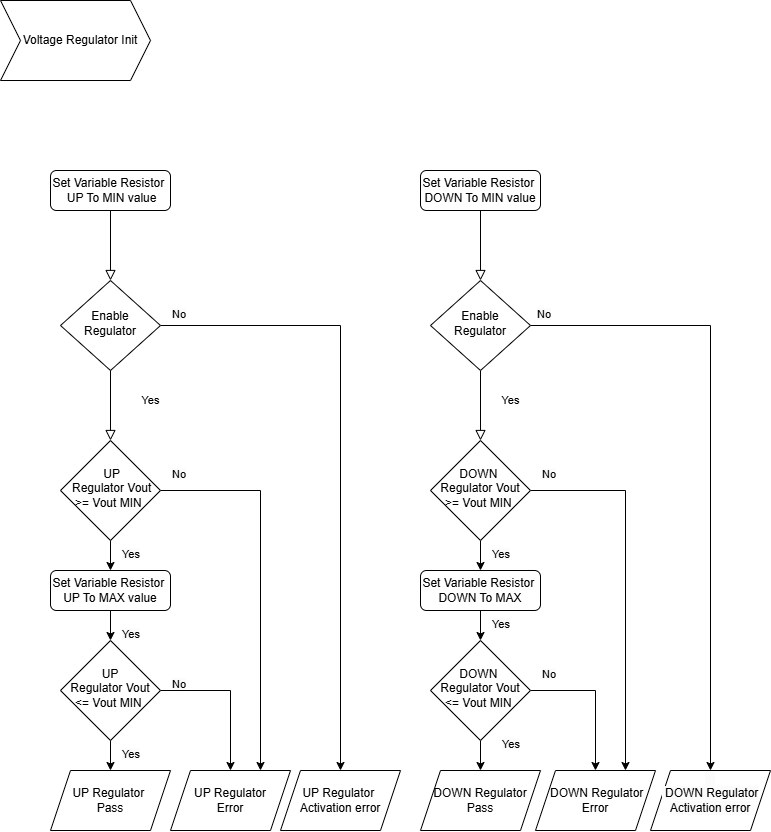

The diagram above was exported from draw.io. Its source (the exported page's mxGraphModel, read from the mxfile embedded in the PNG):
<mxGraphModel dx="2391" dy="1114" grid="1" gridSize="10" guides="1" tooltips="1" connect="1" arrows="1" fold="1" page="1" pageScale="1" pageWidth="827" pageHeight="1169" math="0" shadow="0">
  <root>
    <mxCell id="WIyWlLk6GJQsqaUBKTNV-0" />
    <mxCell id="WIyWlLk6GJQsqaUBKTNV-1" parent="WIyWlLk6GJQsqaUBKTNV-0" />
    <mxCell id="WIyWlLk6GJQsqaUBKTNV-2" value="" style="rounded=0;html=1;jettySize=auto;orthogonalLoop=1;fontSize=11;endArrow=block;endFill=0;endSize=8;strokeWidth=1;shadow=0;labelBackgroundColor=none;edgeStyle=orthogonalEdgeStyle;" parent="WIyWlLk6GJQsqaUBKTNV-1" source="WIyWlLk6GJQsqaUBKTNV-3" target="WIyWlLk6GJQsqaUBKTNV-6" edge="1">
      <mxGeometry relative="1" as="geometry" />
    </mxCell>
    <mxCell id="WIyWlLk6GJQsqaUBKTNV-3" value="Set Variable Resistor&amp;nbsp; &amp;nbsp;UP To MIN value" style="rounded=1;whiteSpace=wrap;html=1;fontSize=12;glass=0;strokeWidth=1;shadow=0;" parent="WIyWlLk6GJQsqaUBKTNV-1" vertex="1">
      <mxGeometry x="90" y="210" width="120" height="40" as="geometry" />
    </mxCell>
    <mxCell id="WIyWlLk6GJQsqaUBKTNV-4" value="Yes" style="rounded=0;html=1;jettySize=auto;orthogonalLoop=1;fontSize=11;endArrow=block;endFill=0;endSize=8;strokeWidth=1;shadow=0;labelBackgroundColor=none;edgeStyle=orthogonalEdgeStyle;" parent="WIyWlLk6GJQsqaUBKTNV-1" source="WIyWlLk6GJQsqaUBKTNV-6" target="WIyWlLk6GJQsqaUBKTNV-10" edge="1">
      <mxGeometry x="-0.1429" y="40" relative="1" as="geometry">
        <mxPoint as="offset" />
      </mxGeometry>
    </mxCell>
    <mxCell id="UirhiosHcdRcPRTM4b9l-4" style="edgeStyle=orthogonalEdgeStyle;rounded=0;orthogonalLoop=1;jettySize=auto;html=1;entryX=0.5;entryY=0;entryDx=0;entryDy=0;" parent="WIyWlLk6GJQsqaUBKTNV-1" source="WIyWlLk6GJQsqaUBKTNV-6" target="UirhiosHcdRcPRTM4b9l-14" edge="1">
      <mxGeometry relative="1" as="geometry">
        <mxPoint x="300" y="365" as="targetPoint" />
      </mxGeometry>
    </mxCell>
    <mxCell id="WIyWlLk6GJQsqaUBKTNV-6" value="Enable Regulator" style="rhombus;whiteSpace=wrap;html=1;shadow=0;fontFamily=Helvetica;fontSize=12;align=center;strokeWidth=1;spacing=6;spacingTop=-4;" parent="WIyWlLk6GJQsqaUBKTNV-1" vertex="1">
      <mxGeometry x="100" y="320" width="100" height="90" as="geometry" />
    </mxCell>
    <mxCell id="UirhiosHcdRcPRTM4b9l-3" style="edgeStyle=orthogonalEdgeStyle;rounded=0;orthogonalLoop=1;jettySize=auto;html=1;entryX=0.75;entryY=0;entryDx=0;entryDy=0;" parent="WIyWlLk6GJQsqaUBKTNV-1" source="WIyWlLk6GJQsqaUBKTNV-10" target="UirhiosHcdRcPRTM4b9l-16" edge="1">
      <mxGeometry relative="1" as="geometry">
        <mxPoint x="330" y="590" as="targetPoint" />
      </mxGeometry>
    </mxCell>
    <mxCell id="UirhiosHcdRcPRTM4b9l-9" style="edgeStyle=orthogonalEdgeStyle;rounded=0;orthogonalLoop=1;jettySize=auto;html=1;entryX=0.5;entryY=0;entryDx=0;entryDy=0;" parent="WIyWlLk6GJQsqaUBKTNV-1" source="WIyWlLk6GJQsqaUBKTNV-10" target="UirhiosHcdRcPRTM4b9l-8" edge="1">
      <mxGeometry relative="1" as="geometry" />
    </mxCell>
    <mxCell id="WIyWlLk6GJQsqaUBKTNV-10" value="&lt;div&gt;&amp;nbsp;UP&lt;/div&gt;&amp;nbsp;Regulator Vout &amp;gt;= Vout MIN&amp;nbsp;" style="rhombus;whiteSpace=wrap;html=1;shadow=0;fontFamily=Helvetica;fontSize=12;align=center;strokeWidth=1;spacing=6;spacingTop=-4;" parent="WIyWlLk6GJQsqaUBKTNV-1" vertex="1">
      <mxGeometry x="100" y="480" width="100" height="100" as="geometry" />
    </mxCell>
    <mxCell id="UirhiosHcdRcPRTM4b9l-0" value="&amp;nbsp; &amp;nbsp;Voltage Regulator Init" style="shape=step;perimeter=stepPerimeter;whiteSpace=wrap;html=1;fixedSize=1;" parent="WIyWlLk6GJQsqaUBKTNV-1" vertex="1">
      <mxGeometry x="40" y="40" width="150" height="80" as="geometry" />
    </mxCell>
    <mxCell id="UirhiosHcdRcPRTM4b9l-2" value="UP Regulator&amp;nbsp;&lt;br&gt;Pass" style="shape=parallelogram;perimeter=parallelogramPerimeter;whiteSpace=wrap;html=1;fixedSize=1;" parent="WIyWlLk6GJQsqaUBKTNV-1" vertex="1">
      <mxGeometry x="90" y="810" width="120" height="60" as="geometry" />
    </mxCell>
    <mxCell id="UirhiosHcdRcPRTM4b9l-5" value="&lt;span style=&quot;color: rgb(0, 0, 0); font-family: Helvetica; font-size: 11px; font-style: normal; font-variant-ligatures: normal; font-variant-caps: normal; font-weight: 400; letter-spacing: normal; orphans: 2; text-align: center; text-indent: 0px; text-transform: none; widows: 2; word-spacing: 0px; -webkit-text-stroke-width: 0px; white-space: nowrap; background-color: rgb(251, 251, 251); text-decoration-thickness: initial; text-decoration-style: initial; text-decoration-color: initial; display: inline !important; float: none;&quot;&gt;No&lt;/span&gt;" style="text;whiteSpace=wrap;html=1;" parent="WIyWlLk6GJQsqaUBKTNV-1" vertex="1">
      <mxGeometry x="210" y="340" width="50" height="40" as="geometry" />
    </mxCell>
    <mxCell id="UirhiosHcdRcPRTM4b9l-6" value="&lt;span style=&quot;color: rgb(0, 0, 0); font-family: Helvetica; font-size: 11px; font-style: normal; font-variant-ligatures: normal; font-variant-caps: normal; font-weight: 400; letter-spacing: normal; orphans: 2; text-align: center; text-indent: 0px; text-transform: none; widows: 2; word-spacing: 0px; -webkit-text-stroke-width: 0px; white-space: nowrap; background-color: rgb(251, 251, 251); text-decoration-thickness: initial; text-decoration-style: initial; text-decoration-color: initial; display: inline !important; float: none;&quot;&gt;No&lt;/span&gt;" style="text;whiteSpace=wrap;html=1;" parent="WIyWlLk6GJQsqaUBKTNV-1" vertex="1">
      <mxGeometry x="210" y="500" width="50" height="40" as="geometry" />
    </mxCell>
    <mxCell id="UirhiosHcdRcPRTM4b9l-11" style="edgeStyle=orthogonalEdgeStyle;rounded=0;orthogonalLoop=1;jettySize=auto;html=1;entryX=0.5;entryY=0;entryDx=0;entryDy=0;" parent="WIyWlLk6GJQsqaUBKTNV-1" source="UirhiosHcdRcPRTM4b9l-8" target="UirhiosHcdRcPRTM4b9l-10" edge="1">
      <mxGeometry relative="1" as="geometry" />
    </mxCell>
    <mxCell id="UirhiosHcdRcPRTM4b9l-8" value="Set Variable Resistor&amp;nbsp; UP To MAX value" style="rounded=1;whiteSpace=wrap;html=1;fontSize=12;glass=0;strokeWidth=1;shadow=0;" parent="WIyWlLk6GJQsqaUBKTNV-1" vertex="1">
      <mxGeometry x="90" y="610" width="120" height="40" as="geometry" />
    </mxCell>
    <mxCell id="UirhiosHcdRcPRTM4b9l-12" style="edgeStyle=orthogonalEdgeStyle;rounded=0;orthogonalLoop=1;jettySize=auto;html=1;exitX=0.5;exitY=1;exitDx=0;exitDy=0;entryX=0.5;entryY=0;entryDx=0;entryDy=0;" parent="WIyWlLk6GJQsqaUBKTNV-1" source="UirhiosHcdRcPRTM4b9l-10" target="UirhiosHcdRcPRTM4b9l-2" edge="1">
      <mxGeometry relative="1" as="geometry" />
    </mxCell>
    <mxCell id="UirhiosHcdRcPRTM4b9l-18" style="edgeStyle=orthogonalEdgeStyle;rounded=0;orthogonalLoop=1;jettySize=auto;html=1;entryX=0.5;entryY=0;entryDx=0;entryDy=0;" parent="WIyWlLk6GJQsqaUBKTNV-1" source="UirhiosHcdRcPRTM4b9l-10" target="UirhiosHcdRcPRTM4b9l-16" edge="1">
      <mxGeometry relative="1" as="geometry" />
    </mxCell>
    <mxCell id="UirhiosHcdRcPRTM4b9l-10" value="&lt;div&gt;UP&lt;/div&gt;Regulator Vout &amp;lt;= Vout MIN&amp;nbsp;" style="rhombus;whiteSpace=wrap;html=1;shadow=0;fontFamily=Helvetica;fontSize=12;align=center;strokeWidth=1;spacing=6;spacingTop=-4;" parent="WIyWlLk6GJQsqaUBKTNV-1" vertex="1">
      <mxGeometry x="100" y="680" width="100" height="100" as="geometry" />
    </mxCell>
    <mxCell id="UirhiosHcdRcPRTM4b9l-14" value="UP Regulator&amp;nbsp; Activation error" style="shape=parallelogram;perimeter=parallelogramPerimeter;whiteSpace=wrap;html=1;fixedSize=1;" parent="WIyWlLk6GJQsqaUBKTNV-1" vertex="1">
      <mxGeometry x="320" y="810" width="120" height="60" as="geometry" />
    </mxCell>
    <mxCell id="UirhiosHcdRcPRTM4b9l-16" value="&amp;nbsp;UP Regulator&amp;nbsp;&lt;div&gt;Error&lt;/div&gt;" style="shape=parallelogram;perimeter=parallelogramPerimeter;whiteSpace=wrap;html=1;fixedSize=1;" parent="WIyWlLk6GJQsqaUBKTNV-1" vertex="1">
      <mxGeometry x="210" y="810" width="120" height="60" as="geometry" />
    </mxCell>
    <mxCell id="UirhiosHcdRcPRTM4b9l-38" value="" style="rounded=0;html=1;jettySize=auto;orthogonalLoop=1;fontSize=11;endArrow=block;endFill=0;endSize=8;strokeWidth=1;shadow=0;labelBackgroundColor=none;edgeStyle=orthogonalEdgeStyle;" parent="WIyWlLk6GJQsqaUBKTNV-1" source="UirhiosHcdRcPRTM4b9l-39" target="UirhiosHcdRcPRTM4b9l-42" edge="1">
      <mxGeometry relative="1" as="geometry" />
    </mxCell>
    <mxCell id="UirhiosHcdRcPRTM4b9l-39" value="Set Variable Resistor&amp;nbsp; DOWN To MIN value" style="rounded=1;whiteSpace=wrap;html=1;fontSize=12;glass=0;strokeWidth=1;shadow=0;" parent="WIyWlLk6GJQsqaUBKTNV-1" vertex="1">
      <mxGeometry x="460" y="210" width="120" height="40" as="geometry" />
    </mxCell>
    <mxCell id="UirhiosHcdRcPRTM4b9l-40" value="Yes" style="rounded=0;html=1;jettySize=auto;orthogonalLoop=1;fontSize=11;endArrow=block;endFill=0;endSize=8;strokeWidth=1;shadow=0;labelBackgroundColor=none;edgeStyle=orthogonalEdgeStyle;" parent="WIyWlLk6GJQsqaUBKTNV-1" source="UirhiosHcdRcPRTM4b9l-42" target="UirhiosHcdRcPRTM4b9l-45" edge="1">
      <mxGeometry x="-0.1429" y="30" relative="1" as="geometry">
        <mxPoint as="offset" />
      </mxGeometry>
    </mxCell>
    <mxCell id="UirhiosHcdRcPRTM4b9l-41" style="edgeStyle=orthogonalEdgeStyle;rounded=0;orthogonalLoop=1;jettySize=auto;html=1;entryX=0.5;entryY=0;entryDx=0;entryDy=0;" parent="WIyWlLk6GJQsqaUBKTNV-1" source="UirhiosHcdRcPRTM4b9l-42" target="UirhiosHcdRcPRTM4b9l-54" edge="1">
      <mxGeometry relative="1" as="geometry">
        <mxPoint x="670" y="365" as="targetPoint" />
      </mxGeometry>
    </mxCell>
    <mxCell id="UirhiosHcdRcPRTM4b9l-42" value="Enable Regulator" style="rhombus;whiteSpace=wrap;html=1;shadow=0;fontFamily=Helvetica;fontSize=12;align=center;strokeWidth=1;spacing=6;spacingTop=-4;" parent="WIyWlLk6GJQsqaUBKTNV-1" vertex="1">
      <mxGeometry x="470" y="320" width="100" height="90" as="geometry" />
    </mxCell>
    <mxCell id="UirhiosHcdRcPRTM4b9l-43" style="edgeStyle=orthogonalEdgeStyle;rounded=0;orthogonalLoop=1;jettySize=auto;html=1;entryX=0.75;entryY=0;entryDx=0;entryDy=0;" parent="WIyWlLk6GJQsqaUBKTNV-1" source="UirhiosHcdRcPRTM4b9l-45" target="UirhiosHcdRcPRTM4b9l-56" edge="1">
      <mxGeometry relative="1" as="geometry">
        <mxPoint x="700" y="590" as="targetPoint" />
      </mxGeometry>
    </mxCell>
    <mxCell id="UirhiosHcdRcPRTM4b9l-44" style="edgeStyle=orthogonalEdgeStyle;rounded=0;orthogonalLoop=1;jettySize=auto;html=1;entryX=0.5;entryY=0;entryDx=0;entryDy=0;" parent="WIyWlLk6GJQsqaUBKTNV-1" source="UirhiosHcdRcPRTM4b9l-45" target="UirhiosHcdRcPRTM4b9l-50" edge="1">
      <mxGeometry relative="1" as="geometry" />
    </mxCell>
    <mxCell id="UirhiosHcdRcPRTM4b9l-45" value="&lt;div&gt;DOWN&amp;nbsp;&lt;/div&gt;Regulator Vout &amp;gt;= Vout MIN&amp;nbsp;" style="rhombus;whiteSpace=wrap;html=1;shadow=0;fontFamily=Helvetica;fontSize=12;align=center;strokeWidth=1;spacing=6;spacingTop=-4;" parent="WIyWlLk6GJQsqaUBKTNV-1" vertex="1">
      <mxGeometry x="470" y="480" width="100" height="100" as="geometry" />
    </mxCell>
    <mxCell id="UirhiosHcdRcPRTM4b9l-46" value="&amp;nbsp;DOWN&amp;nbsp;Regulator&amp;nbsp;&lt;br&gt;Pass" style="shape=parallelogram;perimeter=parallelogramPerimeter;whiteSpace=wrap;html=1;fixedSize=1;" parent="WIyWlLk6GJQsqaUBKTNV-1" vertex="1">
      <mxGeometry x="460" y="810" width="120" height="60" as="geometry" />
    </mxCell>
    <mxCell id="UirhiosHcdRcPRTM4b9l-47" value="&lt;span style=&quot;color: rgb(0, 0, 0); font-family: Helvetica; font-size: 11px; font-style: normal; font-variant-ligatures: normal; font-variant-caps: normal; font-weight: 400; letter-spacing: normal; orphans: 2; text-align: center; text-indent: 0px; text-transform: none; widows: 2; word-spacing: 0px; -webkit-text-stroke-width: 0px; white-space: nowrap; background-color: rgb(251, 251, 251); text-decoration-thickness: initial; text-decoration-style: initial; text-decoration-color: initial; display: inline !important; float: none;&quot;&gt;No&lt;/span&gt;" style="text;whiteSpace=wrap;html=1;" parent="WIyWlLk6GJQsqaUBKTNV-1" vertex="1">
      <mxGeometry x="575" y="340" width="50" height="40" as="geometry" />
    </mxCell>
    <mxCell id="UirhiosHcdRcPRTM4b9l-48" value="&lt;span style=&quot;color: rgb(0, 0, 0); font-family: Helvetica; font-size: 11px; font-style: normal; font-variant-ligatures: normal; font-variant-caps: normal; font-weight: 400; letter-spacing: normal; orphans: 2; text-align: center; text-indent: 0px; text-transform: none; widows: 2; word-spacing: 0px; -webkit-text-stroke-width: 0px; white-space: nowrap; background-color: rgb(251, 251, 251); text-decoration-thickness: initial; text-decoration-style: initial; text-decoration-color: initial; display: inline !important; float: none;&quot;&gt;No&lt;/span&gt;" style="text;whiteSpace=wrap;html=1;" parent="WIyWlLk6GJQsqaUBKTNV-1" vertex="1">
      <mxGeometry x="580" y="500" width="50" height="40" as="geometry" />
    </mxCell>
    <mxCell id="UirhiosHcdRcPRTM4b9l-49" style="edgeStyle=orthogonalEdgeStyle;rounded=0;orthogonalLoop=1;jettySize=auto;html=1;entryX=0.5;entryY=0;entryDx=0;entryDy=0;" parent="WIyWlLk6GJQsqaUBKTNV-1" source="UirhiosHcdRcPRTM4b9l-50" target="UirhiosHcdRcPRTM4b9l-53" edge="1">
      <mxGeometry relative="1" as="geometry" />
    </mxCell>
    <mxCell id="UirhiosHcdRcPRTM4b9l-50" value="Set Variable Resistor&amp;nbsp; &amp;nbsp;DOWN To MAX&amp;nbsp;" style="rounded=1;whiteSpace=wrap;html=1;fontSize=12;glass=0;strokeWidth=1;shadow=0;" parent="WIyWlLk6GJQsqaUBKTNV-1" vertex="1">
      <mxGeometry x="460" y="610" width="120" height="40" as="geometry" />
    </mxCell>
    <mxCell id="UirhiosHcdRcPRTM4b9l-51" style="edgeStyle=orthogonalEdgeStyle;rounded=0;orthogonalLoop=1;jettySize=auto;html=1;exitX=0.5;exitY=1;exitDx=0;exitDy=0;entryX=0.5;entryY=0;entryDx=0;entryDy=0;" parent="WIyWlLk6GJQsqaUBKTNV-1" source="UirhiosHcdRcPRTM4b9l-53" target="UirhiosHcdRcPRTM4b9l-46" edge="1">
      <mxGeometry relative="1" as="geometry" />
    </mxCell>
    <mxCell id="UirhiosHcdRcPRTM4b9l-52" style="edgeStyle=orthogonalEdgeStyle;rounded=0;orthogonalLoop=1;jettySize=auto;html=1;entryX=0.5;entryY=0;entryDx=0;entryDy=0;" parent="WIyWlLk6GJQsqaUBKTNV-1" source="UirhiosHcdRcPRTM4b9l-53" target="UirhiosHcdRcPRTM4b9l-56" edge="1">
      <mxGeometry relative="1" as="geometry" />
    </mxCell>
    <mxCell id="UirhiosHcdRcPRTM4b9l-53" value="&lt;div&gt;DOWN&amp;nbsp;&lt;/div&gt;Regulator Vout &amp;lt;= Vout MIN&amp;nbsp;" style="rhombus;whiteSpace=wrap;html=1;shadow=0;fontFamily=Helvetica;fontSize=12;align=center;strokeWidth=1;spacing=6;spacingTop=-4;" parent="WIyWlLk6GJQsqaUBKTNV-1" vertex="1">
      <mxGeometry x="470" y="680" width="100" height="100" as="geometry" />
    </mxCell>
    <mxCell id="UirhiosHcdRcPRTM4b9l-54" value="&lt;span style=&quot;color: rgb(0, 0, 0); font-family: Helvetica; font-size: 12px; font-style: normal; font-variant-ligatures: normal; font-variant-caps: normal; font-weight: 400; letter-spacing: normal; orphans: 2; text-indent: 0px; text-transform: none; widows: 2; word-spacing: 0px; -webkit-text-stroke-width: 0px; white-space: normal; background-color: rgb(251, 251, 251); text-decoration-thickness: initial; text-decoration-style: initial; text-decoration-color: initial; float: none; display: inline !important;&quot;&gt;&amp;nbsp; &amp;nbsp;&lt;br&gt;&amp;nbsp;DOWN Regulator Activation error&lt;/span&gt;&lt;div&gt;&lt;br&gt;&lt;/div&gt;" style="shape=parallelogram;perimeter=parallelogramPerimeter;whiteSpace=wrap;html=1;fixedSize=1;align=center;" parent="WIyWlLk6GJQsqaUBKTNV-1" vertex="1">
      <mxGeometry x="690" y="810" width="120" height="60" as="geometry" />
    </mxCell>
    <mxCell id="UirhiosHcdRcPRTM4b9l-56" value="&amp;nbsp; DOWN&amp;nbsp;Regulator&amp;nbsp;&lt;div&gt;Error&lt;/div&gt;" style="shape=parallelogram;perimeter=parallelogramPerimeter;whiteSpace=wrap;html=1;fixedSize=1;" parent="WIyWlLk6GJQsqaUBKTNV-1" vertex="1">
      <mxGeometry x="575" y="810" width="120" height="60" as="geometry" />
    </mxCell>
    <mxCell id="UirhiosHcdRcPRTM4b9l-57" value="&lt;span style=&quot;color: rgb(0, 0, 0); font-family: Helvetica; font-size: 11px; font-style: normal; font-variant-ligatures: normal; font-variant-caps: normal; font-weight: 400; letter-spacing: normal; orphans: 2; text-align: center; text-indent: 0px; text-transform: none; widows: 2; word-spacing: 0px; -webkit-text-stroke-width: 0px; white-space: nowrap; background-color: rgb(251, 251, 251); text-decoration-thickness: initial; text-decoration-style: initial; text-decoration-color: initial; display: inline !important; float: none;&quot;&gt;Yes&lt;/span&gt;" style="text;whiteSpace=wrap;html=1;" parent="WIyWlLk6GJQsqaUBKTNV-1" vertex="1">
      <mxGeometry x="160" y="580" width="50" height="40" as="geometry" />
    </mxCell>
    <mxCell id="UirhiosHcdRcPRTM4b9l-58" value="&lt;span style=&quot;color: rgb(0, 0, 0); font-family: Helvetica; font-size: 11px; font-style: normal; font-variant-ligatures: normal; font-variant-caps: normal; font-weight: 400; letter-spacing: normal; orphans: 2; text-align: center; text-indent: 0px; text-transform: none; widows: 2; word-spacing: 0px; -webkit-text-stroke-width: 0px; white-space: nowrap; background-color: rgb(251, 251, 251); text-decoration-thickness: initial; text-decoration-style: initial; text-decoration-color: initial; display: inline !important; float: none;&quot;&gt;Yes&lt;/span&gt;" style="text;whiteSpace=wrap;html=1;" parent="WIyWlLk6GJQsqaUBKTNV-1" vertex="1">
      <mxGeometry x="160" y="660" width="50" height="40" as="geometry" />
    </mxCell>
    <mxCell id="UirhiosHcdRcPRTM4b9l-59" value="&lt;span style=&quot;color: rgb(0, 0, 0); font-family: Helvetica; font-size: 11px; font-style: normal; font-variant-ligatures: normal; font-variant-caps: normal; font-weight: 400; letter-spacing: normal; orphans: 2; text-align: center; text-indent: 0px; text-transform: none; widows: 2; word-spacing: 0px; -webkit-text-stroke-width: 0px; white-space: nowrap; background-color: rgb(251, 251, 251); text-decoration-thickness: initial; text-decoration-style: initial; text-decoration-color: initial; display: inline !important; float: none;&quot;&gt;Yes&lt;/span&gt;" style="text;whiteSpace=wrap;html=1;" parent="WIyWlLk6GJQsqaUBKTNV-1" vertex="1">
      <mxGeometry x="160" y="780" width="50" height="40" as="geometry" />
    </mxCell>
    <mxCell id="dKPvcaDCugeXwHBRNBYU-2" value="&lt;span style=&quot;color: rgb(0, 0, 0); font-family: Helvetica; font-size: 11px; font-style: normal; font-variant-ligatures: normal; font-variant-caps: normal; font-weight: 400; letter-spacing: normal; orphans: 2; text-align: center; text-indent: 0px; text-transform: none; widows: 2; word-spacing: 0px; -webkit-text-stroke-width: 0px; white-space: nowrap; background-color: rgb(251, 251, 251); text-decoration-thickness: initial; text-decoration-style: initial; text-decoration-color: initial; display: inline !important; float: none;&quot;&gt;Yes&lt;/span&gt;" style="text;whiteSpace=wrap;html=1;" vertex="1" parent="WIyWlLk6GJQsqaUBKTNV-1">
      <mxGeometry x="530" y="580" width="50" height="40" as="geometry" />
    </mxCell>
    <mxCell id="dKPvcaDCugeXwHBRNBYU-3" value="&lt;span style=&quot;color: rgb(0, 0, 0); font-family: Helvetica; font-size: 11px; font-style: normal; font-variant-ligatures: normal; font-variant-caps: normal; font-weight: 400; letter-spacing: normal; orphans: 2; text-align: center; text-indent: 0px; text-transform: none; widows: 2; word-spacing: 0px; -webkit-text-stroke-width: 0px; white-space: nowrap; background-color: rgb(251, 251, 251); text-decoration-thickness: initial; text-decoration-style: initial; text-decoration-color: initial; display: inline !important; float: none;&quot;&gt;Yes&lt;/span&gt;" style="text;whiteSpace=wrap;html=1;" vertex="1" parent="WIyWlLk6GJQsqaUBKTNV-1">
      <mxGeometry x="530" y="650" width="50" height="40" as="geometry" />
    </mxCell>
    <mxCell id="dKPvcaDCugeXwHBRNBYU-4" value="&lt;span style=&quot;color: rgb(0, 0, 0); font-family: Helvetica; font-size: 11px; font-style: normal; font-variant-ligatures: normal; font-variant-caps: normal; font-weight: 400; letter-spacing: normal; orphans: 2; text-align: center; text-indent: 0px; text-transform: none; widows: 2; word-spacing: 0px; -webkit-text-stroke-width: 0px; white-space: nowrap; background-color: rgb(251, 251, 251); text-decoration-thickness: initial; text-decoration-style: initial; text-decoration-color: initial; display: inline !important; float: none;&quot;&gt;Yes&lt;/span&gt;" style="text;whiteSpace=wrap;html=1;" vertex="1" parent="WIyWlLk6GJQsqaUBKTNV-1">
      <mxGeometry x="540" y="770" width="50" height="40" as="geometry" />
    </mxCell>
    <mxCell id="dKPvcaDCugeXwHBRNBYU-7" value="&lt;span style=&quot;color: rgb(0, 0, 0); font-family: Helvetica; font-size: 11px; font-style: normal; font-variant-ligatures: normal; font-variant-caps: normal; font-weight: 400; letter-spacing: normal; orphans: 2; text-align: center; text-indent: 0px; text-transform: none; widows: 2; word-spacing: 0px; -webkit-text-stroke-width: 0px; white-space: nowrap; background-color: rgb(251, 251, 251); text-decoration-thickness: initial; text-decoration-style: initial; text-decoration-color: initial; display: inline !important; float: none;&quot;&gt;No&lt;/span&gt;" style="text;whiteSpace=wrap;html=1;" vertex="1" parent="WIyWlLk6GJQsqaUBKTNV-1">
      <mxGeometry x="580" y="700" width="50" height="40" as="geometry" />
    </mxCell>
    <mxCell id="dKPvcaDCugeXwHBRNBYU-8" value="&lt;span style=&quot;color: rgb(0, 0, 0); font-family: Helvetica; font-size: 11px; font-style: normal; font-variant-ligatures: normal; font-variant-caps: normal; font-weight: 400; letter-spacing: normal; orphans: 2; text-align: center; text-indent: 0px; text-transform: none; widows: 2; word-spacing: 0px; -webkit-text-stroke-width: 0px; white-space: nowrap; background-color: rgb(251, 251, 251); text-decoration-thickness: initial; text-decoration-style: initial; text-decoration-color: initial; display: inline !important; float: none;&quot;&gt;No&lt;/span&gt;" style="text;whiteSpace=wrap;html=1;" vertex="1" parent="WIyWlLk6GJQsqaUBKTNV-1">
      <mxGeometry x="210" y="710" width="20" height="40" as="geometry" />
    </mxCell>
  </root>
</mxGraphModel>